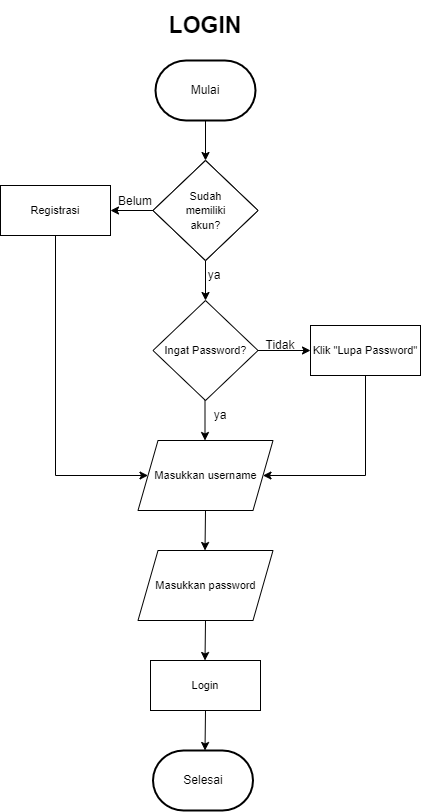

The diagram above was exported from draw.io. Its source (the exported page's mxGraphModel, read from the mxfile embedded in the PNG):
<mxGraphModel dx="1035" dy="569" grid="1" gridSize="10" guides="1" tooltips="1" connect="1" arrows="1" fold="1" page="1" pageScale="1" pageWidth="827" pageHeight="1169" math="0" shadow="0">
  <root>
    <mxCell id="0" />
    <mxCell id="1" parent="0" />
    <mxCell id="uD7QQ-fnI8WfuE57eHxV-1" value="&lt;font size=&quot;1&quot; style=&quot;&quot;&gt;&lt;b style=&quot;font-size: 23px;&quot;&gt;LOGIN&lt;/b&gt;&lt;/font&gt;" style="text;strokeColor=none;align=center;fillColor=none;html=1;verticalAlign=middle;whiteSpace=wrap;rounded=0;" vertex="1" parent="1">
      <mxGeometry x="360" y="20" width="90" height="50" as="geometry" />
    </mxCell>
    <mxCell id="uD7QQ-fnI8WfuE57eHxV-2" value="Mulai" style="strokeWidth=2;html=1;shape=mxgraph.flowchart.terminator;whiteSpace=wrap;" vertex="1" parent="1">
      <mxGeometry x="355" y="80" width="100" height="60" as="geometry" />
    </mxCell>
    <mxCell id="uD7QQ-fnI8WfuE57eHxV-3" value="" style="endArrow=classic;html=1;rounded=0;exitX=0.5;exitY=1;exitDx=0;exitDy=0;exitPerimeter=0;" edge="1" parent="1" source="uD7QQ-fnI8WfuE57eHxV-2">
      <mxGeometry width="50" height="50" relative="1" as="geometry">
        <mxPoint x="390" y="270" as="sourcePoint" />
        <mxPoint x="405" y="180" as="targetPoint" />
      </mxGeometry>
    </mxCell>
    <mxCell id="uD7QQ-fnI8WfuE57eHxV-4" value="&lt;font style=&quot;font-size: 11px;&quot;&gt;Sudah &lt;br&gt;memiliki &lt;br&gt;akun?&lt;/font&gt;" style="rhombus;whiteSpace=wrap;html=1;" vertex="1" parent="1">
      <mxGeometry x="352.5" y="180" width="105" height="100" as="geometry" />
    </mxCell>
    <mxCell id="uD7QQ-fnI8WfuE57eHxV-5" value="" style="endArrow=classic;html=1;rounded=0;exitX=0;exitY=0.5;exitDx=0;exitDy=0;" edge="1" parent="1" source="uD7QQ-fnI8WfuE57eHxV-4">
      <mxGeometry width="50" height="50" relative="1" as="geometry">
        <mxPoint x="280" y="230" as="sourcePoint" />
        <mxPoint x="310" y="230" as="targetPoint" />
      </mxGeometry>
    </mxCell>
    <mxCell id="uD7QQ-fnI8WfuE57eHxV-6" value="" style="endArrow=classic;html=1;rounded=0;exitX=0.5;exitY=1;exitDx=0;exitDy=0;" edge="1" parent="1" source="uD7QQ-fnI8WfuE57eHxV-4">
      <mxGeometry width="50" height="50" relative="1" as="geometry">
        <mxPoint x="414" y="290" as="sourcePoint" />
        <mxPoint x="405" y="320" as="targetPoint" />
      </mxGeometry>
    </mxCell>
    <mxCell id="uD7QQ-fnI8WfuE57eHxV-7" value="&lt;font style=&quot;font-size: 11px;&quot;&gt;Sudah &lt;br&gt;memiliki &lt;br&gt;akun?&lt;/font&gt;" style="rhombus;whiteSpace=wrap;html=1;" vertex="1" parent="1">
      <mxGeometry x="352.5" y="180" width="105" height="100" as="geometry" />
    </mxCell>
    <mxCell id="uD7QQ-fnI8WfuE57eHxV-8" value="&lt;span style=&quot;font-size: 11px;&quot;&gt;Ingat Password?&lt;/span&gt;" style="rhombus;whiteSpace=wrap;html=1;" vertex="1" parent="1">
      <mxGeometry x="352.5" y="320" width="105" height="100" as="geometry" />
    </mxCell>
    <mxCell id="uD7QQ-fnI8WfuE57eHxV-9" value="&lt;font style=&quot;font-size: 11px;&quot;&gt;Registrasi&lt;/font&gt;" style="rounded=0;whiteSpace=wrap;html=1;" vertex="1" parent="1">
      <mxGeometry x="200" y="205" width="110" height="50" as="geometry" />
    </mxCell>
    <mxCell id="uD7QQ-fnI8WfuE57eHxV-10" value="" style="endArrow=classic;html=1;rounded=0;exitX=0.5;exitY=1;exitDx=0;exitDy=0;" edge="1" parent="1">
      <mxGeometry width="50" height="50" relative="1" as="geometry">
        <mxPoint x="404.5" y="420" as="sourcePoint" />
        <mxPoint x="404.5" y="460" as="targetPoint" />
      </mxGeometry>
    </mxCell>
    <mxCell id="uD7QQ-fnI8WfuE57eHxV-11" value="&lt;font style=&quot;font-size: 11px;&quot;&gt;Login&lt;/font&gt;" style="rounded=0;whiteSpace=wrap;html=1;" vertex="1" parent="1">
      <mxGeometry x="350" y="680" width="110" height="50" as="geometry" />
    </mxCell>
    <mxCell id="uD7QQ-fnI8WfuE57eHxV-12" value="&lt;font style=&quot;font-size: 11px;&quot;&gt;Masukkan username&lt;/font&gt;" style="shape=parallelogram;perimeter=parallelogramPerimeter;whiteSpace=wrap;html=1;fixedSize=1;" vertex="1" parent="1">
      <mxGeometry x="337.5" y="460" width="135" height="70" as="geometry" />
    </mxCell>
    <mxCell id="uD7QQ-fnI8WfuE57eHxV-13" value="" style="endArrow=classic;html=1;rounded=0;" edge="1" parent="1">
      <mxGeometry width="50" height="50" relative="1" as="geometry">
        <mxPoint x="405" y="530" as="sourcePoint" />
        <mxPoint x="404.5" y="570" as="targetPoint" />
      </mxGeometry>
    </mxCell>
    <mxCell id="uD7QQ-fnI8WfuE57eHxV-14" value="&lt;font style=&quot;font-size: 11px;&quot;&gt;Masukkan password&lt;/font&gt;" style="shape=parallelogram;perimeter=parallelogramPerimeter;whiteSpace=wrap;html=1;fixedSize=1;" vertex="1" parent="1">
      <mxGeometry x="337.5" y="570" width="135" height="70" as="geometry" />
    </mxCell>
    <mxCell id="uD7QQ-fnI8WfuE57eHxV-15" value="" style="endArrow=classic;html=1;rounded=0;" edge="1" parent="1">
      <mxGeometry width="50" height="50" relative="1" as="geometry">
        <mxPoint x="405" y="640" as="sourcePoint" />
        <mxPoint x="404.5" y="680" as="targetPoint" />
      </mxGeometry>
    </mxCell>
    <mxCell id="uD7QQ-fnI8WfuE57eHxV-16" value="Belum" style="text;strokeColor=none;align=center;fillColor=none;html=1;verticalAlign=middle;whiteSpace=wrap;rounded=0;" vertex="1" parent="1">
      <mxGeometry x="305" y="206" width="60" height="30" as="geometry" />
    </mxCell>
    <mxCell id="uD7QQ-fnI8WfuE57eHxV-17" value="" style="endArrow=classic;html=1;rounded=0;exitX=0.5;exitY=1;exitDx=0;exitDy=0;entryX=0;entryY=0.5;entryDx=0;entryDy=0;" edge="1" parent="1" source="uD7QQ-fnI8WfuE57eHxV-9" target="uD7QQ-fnI8WfuE57eHxV-12">
      <mxGeometry width="50" height="50" relative="1" as="geometry">
        <mxPoint x="390" y="370" as="sourcePoint" />
        <mxPoint x="440" y="320" as="targetPoint" />
        <Array as="points">
          <mxPoint x="255" y="495" />
        </Array>
      </mxGeometry>
    </mxCell>
    <mxCell id="uD7QQ-fnI8WfuE57eHxV-18" value="ya" style="text;html=1;strokeColor=none;fillColor=none;align=center;verticalAlign=middle;whiteSpace=wrap;rounded=0;" vertex="1" parent="1">
      <mxGeometry x="384" y="280" width="60" height="30" as="geometry" />
    </mxCell>
    <mxCell id="uD7QQ-fnI8WfuE57eHxV-19" value="ya" style="text;html=1;strokeColor=none;fillColor=none;align=center;verticalAlign=middle;whiteSpace=wrap;rounded=0;" vertex="1" parent="1">
      <mxGeometry x="390" y="420" width="60" height="30" as="geometry" />
    </mxCell>
    <mxCell id="uD7QQ-fnI8WfuE57eHxV-20" value="" style="endArrow=classic;html=1;rounded=0;" edge="1" parent="1">
      <mxGeometry width="50" height="50" relative="1" as="geometry">
        <mxPoint x="457.5" y="370" as="sourcePoint" />
        <mxPoint x="510" y="370" as="targetPoint" />
      </mxGeometry>
    </mxCell>
    <mxCell id="uD7QQ-fnI8WfuE57eHxV-21" value="Tidak" style="text;strokeColor=none;align=center;fillColor=none;html=1;verticalAlign=middle;whiteSpace=wrap;rounded=0;" vertex="1" parent="1">
      <mxGeometry x="450" y="350" width="60" height="30" as="geometry" />
    </mxCell>
    <mxCell id="uD7QQ-fnI8WfuE57eHxV-22" value="&lt;font style=&quot;font-size: 11px;&quot;&gt;Klik &quot;Lupa Password&quot;&lt;/font&gt;" style="rounded=0;whiteSpace=wrap;html=1;" vertex="1" parent="1">
      <mxGeometry x="510" y="345" width="110" height="50" as="geometry" />
    </mxCell>
    <mxCell id="uD7QQ-fnI8WfuE57eHxV-23" value="" style="endArrow=classic;html=1;rounded=0;exitX=0.5;exitY=1;exitDx=0;exitDy=0;entryX=1;entryY=0.5;entryDx=0;entryDy=0;" edge="1" parent="1" source="uD7QQ-fnI8WfuE57eHxV-22" target="uD7QQ-fnI8WfuE57eHxV-12">
      <mxGeometry width="50" height="50" relative="1" as="geometry">
        <mxPoint x="590" y="470" as="sourcePoint" />
        <mxPoint x="640" y="420" as="targetPoint" />
        <Array as="points">
          <mxPoint x="565" y="495" />
        </Array>
      </mxGeometry>
    </mxCell>
    <mxCell id="uD7QQ-fnI8WfuE57eHxV-25" value="" style="endArrow=classic;html=1;rounded=0;" edge="1" parent="1">
      <mxGeometry width="50" height="50" relative="1" as="geometry">
        <mxPoint x="405" y="730" as="sourcePoint" />
        <mxPoint x="404.5" y="770" as="targetPoint" />
      </mxGeometry>
    </mxCell>
    <mxCell id="uD7QQ-fnI8WfuE57eHxV-26" value="Selesai" style="strokeWidth=2;html=1;shape=mxgraph.flowchart.terminator;whiteSpace=wrap;" vertex="1" parent="1">
      <mxGeometry x="352.5" y="770" width="100" height="60" as="geometry" />
    </mxCell>
  </root>
</mxGraphModel>